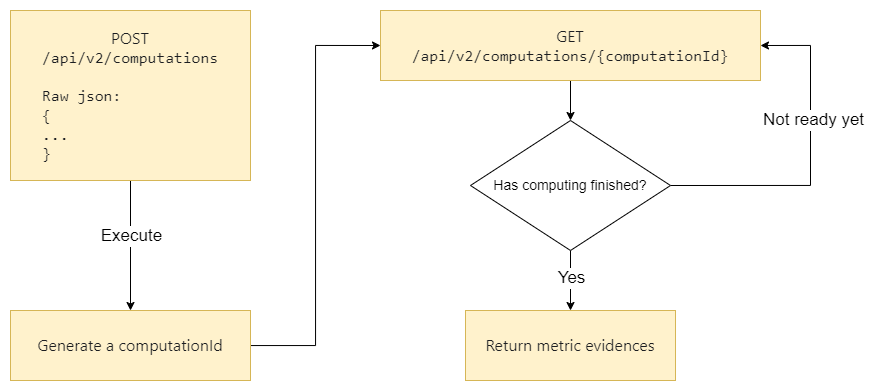

The diagram above was exported from draw.io. Its source (the exported page's mxGraphModel, read from the mxfile embedded in the PNG):
<mxGraphModel dx="1712" dy="516" grid="1" gridSize="10" guides="1" tooltips="1" connect="1" arrows="1" fold="1" page="1" pageScale="1" pageWidth="827" pageHeight="1169" math="0" shadow="0">
  <root>
    <mxCell id="0" />
    <mxCell id="1" parent="0" />
    <mxCell id="UpVYOmgrAGNxZUcdBS2T-5" style="edgeStyle=orthogonalEdgeStyle;rounded=0;orthogonalLoop=1;jettySize=auto;html=1;exitX=0.5;exitY=1;exitDx=0;exitDy=0;entryX=0.5;entryY=0;entryDx=0;entryDy=0;" parent="1" source="UpVYOmgrAGNxZUcdBS2T-1" target="UpVYOmgrAGNxZUcdBS2T-3" edge="1">
      <mxGeometry relative="1" as="geometry" />
    </mxCell>
    <mxCell id="UpVYOmgrAGNxZUcdBS2T-6" value="Execute" style="edgeLabel;html=1;align=center;verticalAlign=middle;resizable=0;points=[];fontSize=17;" parent="UpVYOmgrAGNxZUcdBS2T-5" connectable="0" vertex="1">
      <mxGeometry x="-0.1398" relative="1" as="geometry">
        <mxPoint as="offset" />
      </mxGeometry>
    </mxCell>
    <mxCell id="UpVYOmgrAGNxZUcdBS2T-1" value="&lt;span style=&quot;color: rgb(28, 30, 33); font-family: system-ui, -apple-system, &amp;quot;Segoe UI&amp;quot;, Roboto, Ubuntu, Cantarell, &amp;quot;Noto Sans&amp;quot;, sans-serif, BlinkMacSystemFont, &amp;quot;Segoe UI&amp;quot;, Helvetica, Arial, sans-serif, &amp;quot;Apple Color Emoji&amp;quot;, &amp;quot;Segoe UI Emoji&amp;quot;, &amp;quot;Segoe UI Symbol&amp;quot;; font-size: 16px; text-align: start;&quot;&gt;POST&lt;/span&gt;&lt;div style=&quot;font-size: 16px;&quot;&gt;&lt;span style=&quot;color: rgb(28, 30, 33); font-family: SFMono-Regular, Menlo, Monaco, Consolas, &amp;quot;Liberation Mono&amp;quot;, &amp;quot;Courier New&amp;quot;, monospace; font-size: 16px; text-align: start; background-color: rgb(255, 242, 204);&quot;&gt;/api/v2/computations&lt;/span&gt;&lt;/div&gt;&lt;div style=&quot;font-size: 16px;&quot;&gt;&lt;span style=&quot;color: rgb(28, 30, 33); font-family: SFMono-Regular, Menlo, Monaco, Consolas, &amp;quot;Liberation Mono&amp;quot;, &amp;quot;Courier New&amp;quot;, monospace; font-size: 16px; text-align: start; background-color: rgb(255, 242, 204);&quot;&gt;&lt;br style=&quot;font-size: 16px;&quot;&gt;&lt;/span&gt;&lt;/div&gt;&lt;div style=&quot;text-align: left; font-size: 16px;&quot;&gt;&lt;span style=&quot;color: rgb(28, 30, 33); font-family: SFMono-Regular, Menlo, Monaco, Consolas, &amp;quot;Liberation Mono&amp;quot;, &amp;quot;Courier New&amp;quot;, monospace; font-size: 16px; background-color: rgb(255, 242, 204);&quot;&gt;Raw json:&lt;/span&gt;&lt;/div&gt;&lt;div style=&quot;text-align: left; font-size: 16px;&quot;&gt;&lt;span style=&quot;color: rgb(28, 30, 33); font-family: SFMono-Regular, Menlo, Monaco, Consolas, &amp;quot;Liberation Mono&amp;quot;, &amp;quot;Courier New&amp;quot;, monospace; font-size: 16px; background-color: rgb(255, 242, 204);&quot;&gt;{&lt;/span&gt;&lt;/div&gt;&lt;div style=&quot;text-align: left; font-size: 16px;&quot;&gt;&lt;font style=&quot;font-size: 16px;&quot; face=&quot;SFMono-Regular, Menlo, Monaco, Consolas, Liberation Mono, Courier New, monospace&quot; color=&quot;#1c1e21&quot;&gt;&lt;span style=&quot;font-size: 16px; background-color: rgb(255, 242, 204);&quot;&gt;...&lt;/span&gt;&lt;/font&gt;&lt;/div&gt;&lt;div style=&quot;text-align: left; font-size: 16px;&quot;&gt;&lt;font style=&quot;font-size: 16px;&quot; face=&quot;SFMono-Regular, Menlo, Monaco, Consolas, Liberation Mono, Courier New, monospace&quot; color=&quot;#1c1e21&quot;&gt;&lt;span style=&quot;font-size: 16px; background-color: rgb(255, 242, 204);&quot;&gt;}&lt;/span&gt;&lt;/font&gt;&lt;/div&gt;" style="whiteSpace=wrap;html=1;fillColor=#fff2cc;strokeColor=#d6b656;fontSize=16;" parent="1" vertex="1">
      <mxGeometry x="-240" y="160" width="240" height="170" as="geometry" />
    </mxCell>
    <mxCell id="UpVYOmgrAGNxZUcdBS2T-12" style="edgeStyle=orthogonalEdgeStyle;rounded=0;orthogonalLoop=1;jettySize=auto;html=1;exitX=0.5;exitY=1;exitDx=0;exitDy=0;entryX=0.5;entryY=0;entryDx=0;entryDy=0;" parent="1" source="UpVYOmgrAGNxZUcdBS2T-2" target="UpVYOmgrAGNxZUcdBS2T-11" edge="1">
      <mxGeometry relative="1" as="geometry" />
    </mxCell>
    <mxCell id="UpVYOmgrAGNxZUcdBS2T-2" value="&lt;div style=&quot;font-size: 16px;&quot;&gt;&lt;span style=&quot;background-color: initial; font-size: 16px;&quot;&gt;&lt;font style=&quot;font-size: 16px;&quot; color=&quot;#1c1e21&quot; face=&quot;system-ui, -apple-system, Segoe UI, Roboto, Ubuntu, Cantarell, Noto Sans, sans-serif, BlinkMacSystemFont, Segoe UI, Helvetica, Arial, sans-serif, Apple Color Emoji, Segoe UI Emoji, Segoe UI Symbol&quot;&gt;GET&lt;/font&gt;&lt;/span&gt;&lt;/div&gt;&lt;div style=&quot;font-size: 16px;&quot;&gt;&lt;span style=&quot;color: rgb(28, 30, 33); font-family: SFMono-Regular, Menlo, Monaco, Consolas, &amp;quot;Liberation Mono&amp;quot;, &amp;quot;Courier New&amp;quot;, monospace; font-size: 16px; background-color: rgb(255, 242, 204);&quot;&gt;/api/v2/computations/{computationId}&lt;/span&gt;&lt;br style=&quot;font-size: 16px;&quot;&gt;&lt;/div&gt;" style="whiteSpace=wrap;html=1;fillColor=#fff2cc;strokeColor=#d6b656;align=center;fontSize=16;" parent="1" vertex="1">
      <mxGeometry x="130" y="160" width="380" height="70" as="geometry" />
    </mxCell>
    <mxCell id="UpVYOmgrAGNxZUcdBS2T-7" style="edgeStyle=orthogonalEdgeStyle;rounded=0;orthogonalLoop=1;jettySize=auto;html=1;entryX=0;entryY=0.5;entryDx=0;entryDy=0;" parent="1" source="UpVYOmgrAGNxZUcdBS2T-3" target="UpVYOmgrAGNxZUcdBS2T-2" edge="1">
      <mxGeometry relative="1" as="geometry" />
    </mxCell>
    <mxCell id="UpVYOmgrAGNxZUcdBS2T-3" value="&lt;div style=&quot;text-align: start; font-size: 16px;&quot;&gt;&lt;font style=&quot;font-size: 16px;&quot; face=&quot;system-ui, -apple-system, Segoe UI, Roboto, Ubuntu, Cantarell, Noto Sans, sans-serif, BlinkMacSystemFont, Segoe UI, Helvetica, Arial, sans-serif, Apple Color Emoji, Segoe UI Emoji, Segoe UI Symbol&quot; color=&quot;#1c1e21&quot;&gt;&lt;span style=&quot;font-size: 16px;&quot;&gt;Generate a computationId&lt;/span&gt;&lt;/font&gt;&lt;/div&gt;" style="whiteSpace=wrap;html=1;fillColor=#fff2cc;strokeColor=#d6b656;fontSize=16;" parent="1" vertex="1">
      <mxGeometry x="-240" y="460" width="240" height="70" as="geometry" />
    </mxCell>
    <mxCell id="UpVYOmgrAGNxZUcdBS2T-10" value="&lt;div style=&quot;font-size: 16px;&quot;&gt;&lt;font face=&quot;system-ui, -apple-system, Segoe UI, Roboto, Ubuntu, Cantarell, Noto Sans, sans-serif, BlinkMacSystemFont, Segoe UI, Helvetica, Arial, sans-serif, Apple Color Emoji, Segoe UI Emoji, Segoe UI Symbol&quot; color=&quot;#1c1e21&quot;&gt;Return metric evidences&lt;/font&gt;&lt;/div&gt;" style="whiteSpace=wrap;html=1;fillColor=#fff2cc;strokeColor=#d6b656;align=center;fontSize=16;" parent="1" vertex="1">
      <mxGeometry x="215" y="460" width="210" height="70" as="geometry" />
    </mxCell>
    <mxCell id="UpVYOmgrAGNxZUcdBS2T-13" style="edgeStyle=orthogonalEdgeStyle;rounded=0;orthogonalLoop=1;jettySize=auto;html=1;exitX=1;exitY=0.5;exitDx=0;exitDy=0;entryX=1;entryY=0.5;entryDx=0;entryDy=0;" parent="1" source="UpVYOmgrAGNxZUcdBS2T-11" target="UpVYOmgrAGNxZUcdBS2T-2" edge="1">
      <mxGeometry relative="1" as="geometry">
        <Array as="points">
          <mxPoint x="560" y="335" />
          <mxPoint x="560" y="195" />
        </Array>
      </mxGeometry>
    </mxCell>
    <mxCell id="UpVYOmgrAGNxZUcdBS2T-14" value="Not ready yet" style="edgeLabel;html=1;align=center;verticalAlign=middle;resizable=0;points=[];fontSize=17;" parent="UpVYOmgrAGNxZUcdBS2T-13" connectable="0" vertex="1">
      <mxGeometry x="0.2474" y="-2" relative="1" as="geometry">
        <mxPoint y="1" as="offset" />
      </mxGeometry>
    </mxCell>
    <mxCell id="UpVYOmgrAGNxZUcdBS2T-15" style="edgeStyle=orthogonalEdgeStyle;rounded=0;orthogonalLoop=1;jettySize=auto;html=1;exitX=0.5;exitY=1;exitDx=0;exitDy=0;entryX=0.5;entryY=0;entryDx=0;entryDy=0;" parent="1" source="UpVYOmgrAGNxZUcdBS2T-11" target="UpVYOmgrAGNxZUcdBS2T-10" edge="1">
      <mxGeometry relative="1" as="geometry" />
    </mxCell>
    <mxCell id="kl_jSDglATTJvji7Tsaa-1" value="&lt;font style=&quot;font-size: 17px;&quot;&gt;Yes&lt;/font&gt;" style="edgeLabel;html=1;align=center;verticalAlign=middle;resizable=0;points=[];" vertex="1" connectable="0" parent="UpVYOmgrAGNxZUcdBS2T-15">
      <mxGeometry x="-0.2696" y="-1" relative="1" as="geometry">
        <mxPoint x="1" y="5" as="offset" />
      </mxGeometry>
    </mxCell>
    <mxCell id="UpVYOmgrAGNxZUcdBS2T-11" value="&lt;div style=&quot;font-size: 14px;&quot;&gt;&lt;span style=&quot;background-color: initial; font-size: 14px;&quot;&gt;&lt;font style=&quot;font-size: 14px;&quot;&gt;Has computing finished?&lt;/font&gt;&lt;/span&gt;&lt;br style=&quot;font-size: 14px;&quot;&gt;&lt;/div&gt;" style="rhombus;whiteSpace=wrap;html=1;fontSize=14;" parent="1" vertex="1">
      <mxGeometry x="220" y="270" width="200" height="130" as="geometry" />
    </mxCell>
  </root>
</mxGraphModel>